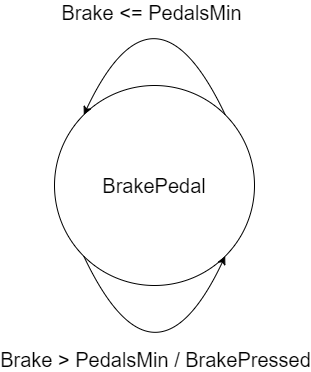

The diagram above was exported from draw.io. Its source (the exported page's mxGraphModel, read from the mxfile embedded in the PNG):
<mxGraphModel dx="1086" dy="806" grid="1" gridSize="10" guides="1" tooltips="1" connect="1" arrows="1" fold="1" page="1" pageScale="1" pageWidth="1169" pageHeight="827" math="0" shadow="0">
  <root>
    <mxCell id="0" />
    <mxCell id="1" parent="0" />
    <mxCell id="XPgV6bI0yoqQSzVc1NPG-14" value="&lt;font style=&quot;font-size: 20px&quot;&gt;BrakePedal&lt;br&gt;&lt;/font&gt;" style="ellipse;whiteSpace=wrap;html=1;aspect=fixed;" parent="1" vertex="1">
      <mxGeometry x="150" y="150" width="200" height="200" as="geometry" />
    </mxCell>
    <mxCell id="XPgV6bI0yoqQSzVc1NPG-15" value="" style="curved=1;endArrow=classic;html=1;exitX=0;exitY=1;exitDx=0;exitDy=0;entryX=1;entryY=1;entryDx=0;entryDy=0;" parent="1" source="XPgV6bI0yoqQSzVc1NPG-14" target="XPgV6bI0yoqQSzVc1NPG-14" edge="1">
      <mxGeometry width="50" height="50" relative="1" as="geometry">
        <mxPoint x="410" y="310" as="sourcePoint" />
        <mxPoint x="460" y="260" as="targetPoint" />
        <Array as="points">
          <mxPoint x="250" y="470" />
        </Array>
      </mxGeometry>
    </mxCell>
    <mxCell id="XPgV6bI0yoqQSzVc1NPG-16" value="&lt;font style=&quot;font-size: 20px&quot;&gt;Brake&amp;nbsp;&amp;gt; PedalsMin / Brake&lt;/font&gt;&lt;span style=&quot;font-size: 20px&quot;&gt;Pressed&lt;/span&gt;" style="edgeLabel;html=1;align=center;verticalAlign=middle;resizable=0;points=[];" parent="XPgV6bI0yoqQSzVc1NPG-15" vertex="1" connectable="0">
      <mxGeometry x="-0.4495" y="15" relative="1" as="geometry">
        <mxPoint x="18.220000000000002" y="27.35" as="offset" />
      </mxGeometry>
    </mxCell>
    <mxCell id="XPgV6bI0yoqQSzVc1NPG-17" value="" style="curved=1;endArrow=classic;html=1;exitX=1;exitY=0;exitDx=0;exitDy=0;entryX=0;entryY=0;entryDx=0;entryDy=0;" parent="1" source="XPgV6bI0yoqQSzVc1NPG-14" target="XPgV6bI0yoqQSzVc1NPG-14" edge="1">
      <mxGeometry width="50" height="50" relative="1" as="geometry">
        <mxPoint x="410" y="310" as="sourcePoint" />
        <mxPoint x="460" y="260" as="targetPoint" />
        <Array as="points">
          <mxPoint x="250" y="30" />
        </Array>
      </mxGeometry>
    </mxCell>
    <mxCell id="XPgV6bI0yoqQSzVc1NPG-18" value="&lt;font style=&quot;font-size: 20px&quot;&gt;Brake &amp;lt;= PedalsMin&lt;/font&gt;" style="edgeLabel;html=1;align=center;verticalAlign=middle;resizable=0;points=[];" parent="XPgV6bI0yoqQSzVc1NPG-17" vertex="1" connectable="0">
      <mxGeometry x="-0.5309" y="30" relative="1" as="geometry">
        <mxPoint x="-14.32" y="-46.41" as="offset" />
      </mxGeometry>
    </mxCell>
  </root>
</mxGraphModel>